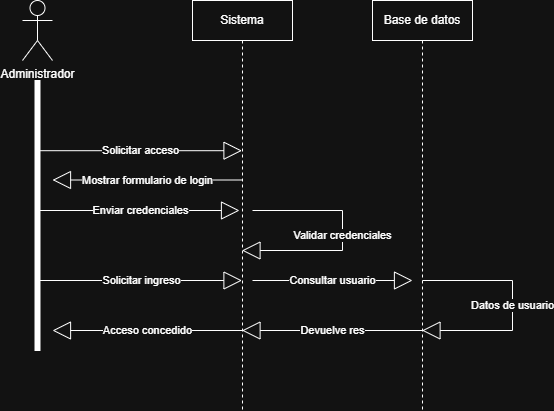

The diagram above was exported from draw.io. Its source (the exported page's mxGraphModel, read from the mxfile embedded in the PNG):
<mxGraphModel dx="1206" dy="483" grid="1" gridSize="10" guides="1" tooltips="1" connect="1" arrows="1" fold="1" page="1" pageScale="1" pageWidth="1169" pageHeight="827" math="0" shadow="0">
  <root>
    <mxCell id="0" />
    <mxCell id="1" parent="0" />
    <mxCell id="X9v8MN1vhYzKZkUmxnew-1" parent="1" style="shape=umlActor;verticalLabelPosition=bottom;verticalAlign=top;html=1;outlineConnect=0;" value="Administrador" vertex="1">
      <mxGeometry height="60" width="30" x="310" y="20" as="geometry" />
    </mxCell>
    <mxCell id="X9v8MN1vhYzKZkUmxnew-9" parent="1" style="shape=umlLifeline;perimeter=lifelinePerimeter;whiteSpace=wrap;html=1;container=1;dropTarget=0;collapsible=0;recursiveResize=0;outlineConnect=0;portConstraint=eastwest;newEdgeStyle={&quot;edgeStyle&quot;:&quot;elbowEdgeStyle&quot;,&quot;elbow&quot;:&quot;vertical&quot;,&quot;curved&quot;:0,&quot;rounded&quot;:0};" value="Sistema" vertex="1">
      <mxGeometry height="410" width="100" x="480" y="20" as="geometry" />
    </mxCell>
    <mxCell id="X9v8MN1vhYzKZkUmxnew-11" parent="1" style="html=1;points=[];perimeter=orthogonalPerimeter;fillColor=strokeColor;" value="" vertex="1">
      <mxGeometry height="270" width="5" x="322.5" y="100" as="geometry" />
    </mxCell>
    <mxCell id="X9v8MN1vhYzKZkUmxnew-28" edge="1" parent="1" style="endArrow=block;endSize=16;endFill=0;html=1;rounded=0;" value="Validar credenciales">
      <mxGeometry relative="1" width="160" as="geometry">
        <Array as="points">
          <mxPoint x="630" y="230" />
          <mxPoint x="630" y="270" />
        </Array>
        <mxPoint x="540" y="230" as="sourcePoint" />
        <mxPoint x="529.5" y="270" as="targetPoint" />
      </mxGeometry>
    </mxCell>
    <mxCell id="X9v8MN1vhYzKZkUmxnew-29" edge="1" parent="1" style="endArrow=block;endSize=16;endFill=0;html=1;rounded=0;" value="Mostrar formulario de login">
      <mxGeometry relative="1" width="160" as="geometry">
        <mxPoint x="529.5" y="199.5" as="sourcePoint" />
        <mxPoint x="340" y="199.5" as="targetPoint" />
      </mxGeometry>
    </mxCell>
    <mxCell id="X9v8MN1vhYzKZkUmxnew-30" edge="1" parent="1" source="X9v8MN1vhYzKZkUmxnew-11" style="endArrow=block;endSize=16;endFill=0;html=1;rounded=0;exitX=0.627;exitY=0.26;exitDx=0;exitDy=0;exitPerimeter=0;" target="X9v8MN1vhYzKZkUmxnew-9" value="Solicitar acceso">
      <mxGeometry relative="1" width="160" as="geometry">
        <mxPoint x="320" y="140" as="sourcePoint" />
        <mxPoint x="490" y="140" as="targetPoint" />
      </mxGeometry>
    </mxCell>
    <mxCell id="X9v8MN1vhYzKZkUmxnew-31" edge="1" parent="1" style="endArrow=block;endSize=16;endFill=0;html=1;rounded=0;" value="Enviar credenciales">
      <mxGeometry relative="1" width="160" as="geometry">
        <mxPoint x="327.5" y="230" as="sourcePoint" />
        <mxPoint x="527" y="230" as="targetPoint" />
      </mxGeometry>
    </mxCell>
    <mxCell id="X9v8MN1vhYzKZkUmxnew-32" edge="1" parent="1" style="endArrow=block;endSize=16;endFill=0;html=1;rounded=0;" target="X9v8MN1vhYzKZkUmxnew-9" value="Solicitar ingreso">
      <mxGeometry relative="1" width="160" as="geometry">
        <mxPoint x="327.5" y="300" as="sourcePoint" />
        <mxPoint x="487.5" y="300" as="targetPoint" />
      </mxGeometry>
    </mxCell>
    <mxCell id="X9v8MN1vhYzKZkUmxnew-33" edge="1" parent="1" style="endArrow=block;endSize=16;endFill=0;html=1;rounded=0;" value="Consultar usuario">
      <mxGeometry relative="1" width="160" as="geometry">
        <mxPoint x="540" y="300" as="sourcePoint" />
        <mxPoint x="700" y="300" as="targetPoint" />
      </mxGeometry>
    </mxCell>
    <mxCell id="X9v8MN1vhYzKZkUmxnew-37" parent="1" style="shape=umlLifeline;perimeter=lifelinePerimeter;whiteSpace=wrap;html=1;container=1;dropTarget=0;collapsible=0;recursiveResize=0;outlineConnect=0;portConstraint=eastwest;newEdgeStyle={&quot;edgeStyle&quot;:&quot;elbowEdgeStyle&quot;,&quot;elbow&quot;:&quot;vertical&quot;,&quot;curved&quot;:0,&quot;rounded&quot;:0};" value="Base de datos" vertex="1">
      <mxGeometry height="410" width="100" x="660" y="20" as="geometry" />
    </mxCell>
    <mxCell id="X9v8MN1vhYzKZkUmxnew-38" edge="1" parent="1" style="endArrow=block;endSize=16;endFill=0;html=1;rounded=0;" target="X9v8MN1vhYzKZkUmxnew-37" value="Datos de usuario">
      <mxGeometry relative="1" width="160" as="geometry">
        <Array as="points">
          <mxPoint x="800" y="300" />
          <mxPoint x="800" y="350" />
        </Array>
        <mxPoint x="710" y="300" as="sourcePoint" />
        <mxPoint x="800" y="390" as="targetPoint" />
      </mxGeometry>
    </mxCell>
    <mxCell id="X9v8MN1vhYzKZkUmxnew-39" edge="1" parent="1" style="endArrow=block;endSize=16;endFill=0;html=1;rounded=0;" target="X9v8MN1vhYzKZkUmxnew-9" value="Devuelve res">
      <mxGeometry relative="1" width="160" as="geometry">
        <mxPoint x="710" y="350" as="sourcePoint" />
        <mxPoint x="650" y="400" as="targetPoint" />
      </mxGeometry>
    </mxCell>
    <mxCell id="X9v8MN1vhYzKZkUmxnew-40" edge="1" parent="1" style="endArrow=block;endSize=16;endFill=0;html=1;rounded=0;" value="Acceso concedido">
      <mxGeometry relative="1" width="160" as="geometry">
        <mxPoint x="530" y="350" as="sourcePoint" />
        <mxPoint x="340" y="350" as="targetPoint" />
      </mxGeometry>
    </mxCell>
  </root>
</mxGraphModel>